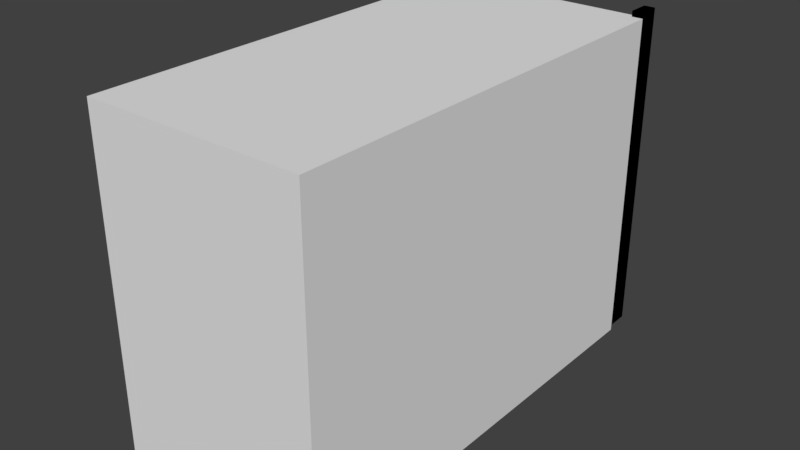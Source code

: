 # Source: door.blend  (saved by Blender 2.77.0; exported with 4.5.12 LTS)
import bpy
from mathutils import Matrix  # noqa: F401  (used for matrix-valued properties, if any)

bpy.ops.wm.read_factory_settings(use_empty=True)
scene = bpy.context.scene
scene.name = 'Scene'

# ---- collections
col_collection_1 = bpy.data.collections.new('Collection 1'); scene.collection.children.link(col_collection_1)

# ---- world
world_world = bpy.data.worlds.new('World'); scene.world = world_world
world_world.color = (0.05088, 0.05088, 0.05088)
world_world.use_sun_shadow = False
world_world.sun_shadow_jitter_overblur = 0.0
world_world.cycles.sampling_method = 'MANUAL'

# ---- meshes
me_cube_005 = bpy.data.meshes.new('Cube.005')
me_cube_005.from_pydata([(-1.0, -1.0, -1.0), (-1.0, -1.0, 1.0), (-1.0, 1.0, -1.0), (-1.0, 1.0, 1.0), (1.0, -1.0, -1.0), (1.0, -1.0, 1.0), (1.0, 1.0, -1.0), (1.0, 1.0, 1.0)], [], [(1, 3, 2, 0), (3, 7, 6, 2), (7, 5, 4, 6), (5, 1, 0, 4), (0, 2, 6, 4), (5, 7, 3, 1)])
me_cube_005.use_remesh_preserve_volume = False
me_cube_005.use_remesh_preserve_attributes = False
me_cube_005.use_mirror_vertex_groups = False
me_cube_005.update()
me_cube_004 = bpy.data.meshes.new('Cube.004')
me_cube_004.from_pydata([(-1.0, -1.0, -1.0), (-1.0, -1.0, 1.0), (-1.0, 1.0, -1.0), (-1.0, 1.0, 1.0), (1.0, -1.0, -1.0), (1.0, -1.0, 1.0), (1.0, 1.0, -1.0), (1.0, 1.0, 1.0)], [], [(1, 3, 2, 0), (3, 7, 6, 2), (7, 5, 4, 6), (5, 1, 0, 4), (0, 2, 6, 4), (5, 7, 3, 1)])
me_cube_004.use_remesh_preserve_volume = False
me_cube_004.use_remesh_preserve_attributes = False
me_cube_004.use_mirror_vertex_groups = False
me_cube_004.update()
me_cube_003 = bpy.data.meshes.new('Cube.003')
me_cube_003.from_pydata([(-1.0, -1.0, -1.0), (-1.0, -1.0, 1.0), (-1.0, 1.0, -1.0), (-1.0, 1.0, 1.0), (1.0, -1.0, -1.0), (1.0, -1.0, 1.0), (1.0, 1.0, -1.0), (1.0, 1.0, 1.0)], [], [(1, 0, 2, 3), (7, 6, 4, 5), (5, 4, 0, 1), (0, 4, 6, 2), (5, 1, 3, 7)])
_ca = me_cube_003.color_attributes.new('Col', 'BYTE_COLOR', 'CORNER')
_ca.data.foreach_set('color', [1.0, 1.0, 1.0, 1.0, 1.0, 1.0, 1.0, 1.0, 1.0, 0.003347, 0.0003035, 1.0, 1.0, 0.1144, 0.09759, 1.0, 1.0, 0.004777, 0.001518, 1.0, 1.0, 0.003677, 0.0006071, 1.0, 1.0, 1.0, 1.0, 1.0, 1.0, 1.0, 1.0, 1.0, 1.0, 1.0, 1.0, 1.0, 1.0, 1.0, 1.0, 1.0, 1.0, 1.0, 1.0, 1.0, 1.0, 1.0, 1.0, 1.0, 1.0, 1.0, 1.0, 1.0, 1.0, 1.0, 1.0, 1.0, 1.0, 0.02217, 0.01444, 1.0, 1.0, 0.006049, 0.002428, 1.0, 1.0, 1.0, 1.0, 1.0, 1.0, 1.0, 1.0, 1.0, 1.0, 0.1144, 0.09759, 1.0, 1.0, 0.004777, 0.001518, 1.0])
me_cube_003.use_remesh_preserve_volume = False
me_cube_003.use_remesh_preserve_attributes = False
me_cube_003.use_mirror_vertex_groups = False
me_cube_003.update()
me_cube_002 = bpy.data.meshes.new('Cube.002')
me_cube_002.from_pydata([(-1.0, -1.0, -1.0), (-1.0, -1.0, 1.0), (-1.0, 1.0, -1.0), (-1.0, 1.0, 1.0), (1.0, -1.0, -1.0), (1.0, -1.0, 1.0), (1.0, 1.0, -1.0), (1.0, 1.0, 1.0)], [], [(1, 3, 2, 0), (3, 7, 6, 2), (7, 5, 4, 6), (5, 1, 0, 4), (0, 2, 6, 4), (5, 7, 3, 1)])
me_cube_002.use_remesh_preserve_volume = False
me_cube_002.use_remesh_preserve_attributes = False
me_cube_002.use_mirror_vertex_groups = False
me_cube_002.update()
me_cube_001 = bpy.data.meshes.new('Cube.001')
me_cube_001.from_pydata([(-1.0, -1.0, -1.0), (-1.0, -1.0, 1.0), (-1.0, 1.0, -1.0), (-1.0, 1.0, 1.0), (1.0, -1.0, -1.0), (1.0, -1.0, 1.0), (1.0, 1.0, -1.0), (1.0, 1.0, 1.0)], [], [(1, 3, 2, 0), (3, 7, 6, 2), (7, 5, 4, 6), (5, 1, 0, 4), (0, 2, 6, 4), (5, 7, 3, 1)])
me_cube_001.use_remesh_preserve_volume = False
me_cube_001.use_remesh_preserve_attributes = False
me_cube_001.use_mirror_vertex_groups = False
me_cube_001.update()
me_cube = bpy.data.meshes.new('Cube')
me_cube.from_pydata([(-1.0, -1.0, -1.0), (-1.0, -1.0, 1.0), (-1.0, 1.0, -1.0), (-1.0, 1.0, 1.0), (1.0, -1.0, -1.0), (1.0, -1.0, 1.0), (1.0, 1.0, -1.0), (1.0, 1.0, 1.0)], [], [(1, 3, 2, 0), (7, 5, 4, 6), (5, 1, 0, 4), (0, 2, 6, 4), (5, 7, 3, 1)])
_ca = me_cube.color_attributes.new('Col', 'BYTE_COLOR', 'CORNER')
_ca.data.foreach_set('color', [1.0, 1.0, 1.0, 1.0, 1.0, 0.1144, 0.09759, 1.0, 1.0, 0.003347, 0.0003035, 1.0, 1.0, 1.0, 1.0, 1.0, 1.0, 0.004777, 0.001518, 1.0, 1.0, 1.0, 1.0, 1.0, 1.0, 1.0, 1.0, 1.0, 1.0, 0.003677, 0.0006071, 1.0, 1.0, 1.0, 1.0, 1.0, 1.0, 1.0, 1.0, 1.0, 1.0, 1.0, 1.0, 1.0, 1.0, 1.0, 1.0, 1.0, 1.0, 1.0, 1.0, 1.0, 1.0, 0.006049, 0.002428, 1.0, 1.0, 0.02217, 0.01444, 1.0, 1.0, 1.0, 1.0, 1.0, 1.0, 1.0, 1.0, 1.0, 1.0, 0.004777, 0.001518, 1.0, 1.0, 0.1144, 0.09759, 1.0, 1.0, 1.0, 1.0, 1.0])
me_cube.use_remesh_preserve_volume = False
me_cube.use_remesh_preserve_attributes = False
me_cube.use_mirror_vertex_groups = False
me_cube.update()

# ---- objects
ob_handleleft_002 = bpy.data.objects.new('HandleLeft.002', me_cube_005)
ob_handleleft_001 = bpy.data.objects.new('HandleLeft.001', me_cube_004)
ob_inside = bpy.data.objects.new('Inside', me_cube_003)
ob_handleright = bpy.data.objects.new('HandleRight', me_cube_002)
ob_handleleft = bpy.data.objects.new('HandleLeft', me_cube_001)
ob_outside = bpy.data.objects.new('Outside', me_cube)

# ---- transforms, parenting, visibility, modifiers, constraints
ob_handleleft_002.location = (0.95, 1.1, 1.5)
ob_handleleft_002.scale = (0.05, 0.1, 1.5)
ob_handleleft_002.lineart.crease_threshold = 0.0
ob_handleleft_001.location = (0.95, 1.1, 1.5)
ob_handleleft_001.scale = (0.05, 0.1, 1.5)
ob_handleleft_001.lineart.crease_threshold = 0.0
ob_inside.location = (0.0, -0.8, 1.45)
ob_inside.scale = (0.9, 2.0, 1.45)
ob_inside.lineart.crease_threshold = 0.0
ob_handleright.location = (-0.95, 1.1, 1.5)
ob_handleright.scale = (0.05, 0.1, 1.45)
ob_handleright.lineart.crease_threshold = 0.0
ob_handleleft.location = (0.95, 1.1, 1.5)
ob_handleleft.scale = (0.05, 0.1, 1.5)
ob_handleleft.lineart.crease_threshold = 0.0
ob_outside.location = (0.0, -1.0, 1.45)
ob_outside.scale = (1.0, 2.0, 1.5)
ob_outside.lineart.crease_threshold = 0.0

# ---- collection membership
col_collection_1.objects.link(ob_handleleft_002)
col_collection_1.objects.link(ob_handleleft_001)
col_collection_1.objects.link(ob_inside)
col_collection_1.objects.link(ob_handleright)
col_collection_1.objects.link(ob_handleleft)
col_collection_1.objects.link(ob_outside)

# ---- scene / render settings (as saved in the file)
scene.frame_start = 1; scene.frame_end = 30; scene.frame_set(30)
scene.render.engine = 'BLENDER_EEVEE_NEXT'
scene.render.resolution_percentage = 50
scene.render.fps = 60
scene.render.dither_intensity = 0.0
scene.cycles.use_denoising = False
scene.cycles.samples = 128
scene.cycles.sampling_pattern = 'TABULATED_SOBOL'
scene.cycles.light_sampling_threshold = 0.0
scene.cycles.use_adaptive_sampling = False
scene.cycles.use_light_tree = False
scene.cycles.blur_glossy = 0.0
scene.cycles.sample_clamp_indirect = 0.0
scene.view_settings.view_transform = 'Standard'
bpy.context.view_layer.update()

# ---- added for rendering (the .blend has no active camera and no usable light): camera, sun
cam_auto = bpy.data.cameras.new('AutoCamera')
cam_auto.lens = 50.0
cam_auto.sensor_width = 36.0
cam_auto.clip_end = 1000.0
ob_auto_camera = bpy.data.objects.new('AutoCamera', cam_auto)
scene.collection.objects.link(ob_auto_camera)
ob_auto_camera.location = (5.14665, -7.07598, 5.59232)
ob_auto_camera.rotation_euler = (1.09748, -7.21219e-08, 0.694738)
scene.camera = ob_auto_camera
light_auto_sun = bpy.data.lights.new('AutoSun', 'SUN')
light_auto_sun.energy = 3.0
light_auto_sun.angle = 0.0523599
ob_auto_sun = bpy.data.objects.new('AutoSun', light_auto_sun)
scene.collection.objects.link(ob_auto_sun)
ob_auto_sun.rotation_euler = (0.872665, 0.174533, 0.523599)
bpy.context.view_layer.update()

